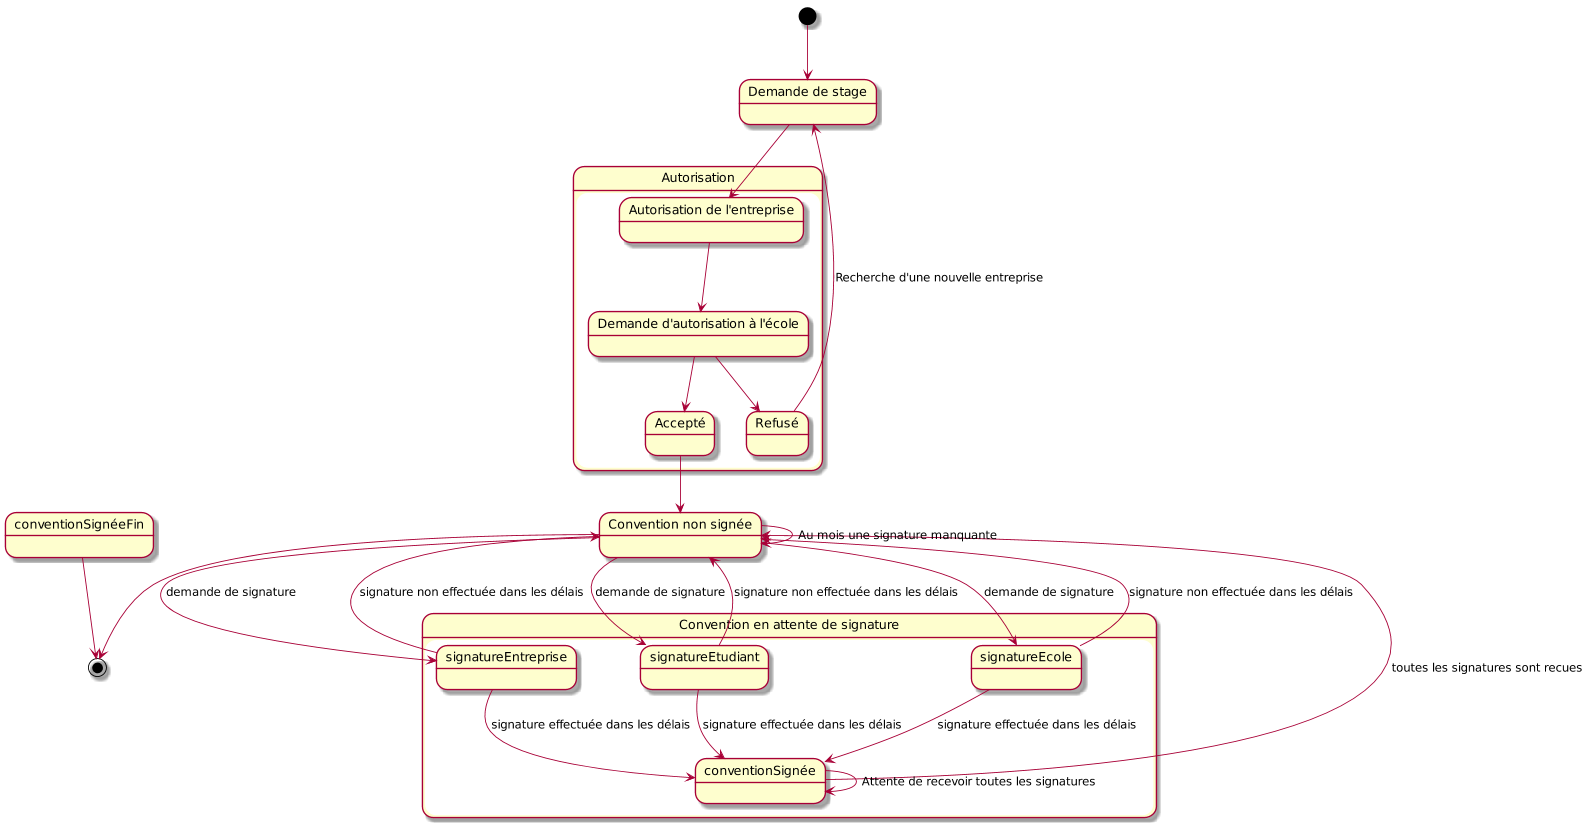

The diagram above was rendered by PlantUML. Its source (embedded in the PNG):
@startuml

scale 1600 width
state "Demande de stage" as dds
[*] --> dds

state Autorisation {
	state "Autorisation de l'entreprise" as autEnt
	state "Demande d'autorisation à l'école" as autEc
	dds -down-> autEnt
	autEnt -down-> autEc
	autEc -down-> Accepté
	autEc -down-> Refusé
}

state "Convention non signée" as convNnSignee
Refusé -up-> dds : Recherche d'une nouvelle entreprise
Accepté -down-> convNnSignee




state "Convention en attente de signature" as convAttSign {
	convNnSignee -> signatureEntreprise : demande de signature
	convNnSignee -> signatureEcole : demande de signature
	convNnSignee -> signatureEtudiant : demande de signature
	signatureEntreprise-down->conventionSignée : signature effectuée dans les délais
	signatureEcole-down->conventionSignée : signature effectuée dans les délais
	signatureEtudiant-down->conventionSignée : signature effectuée dans les délais
	signatureEntreprise-up->convNnSignee : signature non effectuée dans les délais
	signatureEcole-down->convNnSignee : signature non effectuée dans les délais
	signatureEtudiant-up->convNnSignee : signature non effectuée dans les délais
	conventionSignée-->convNnSignee : toutes les signatures sont recues 
	convNnSignee->convNnSignee : Au mois une signature manquante

	conventionSignée->conventionSignée : Attente de recevoir toutes les signatures
}

convNnSignee --> [*]
conventionSignéeFin -down->[*]

@enduml